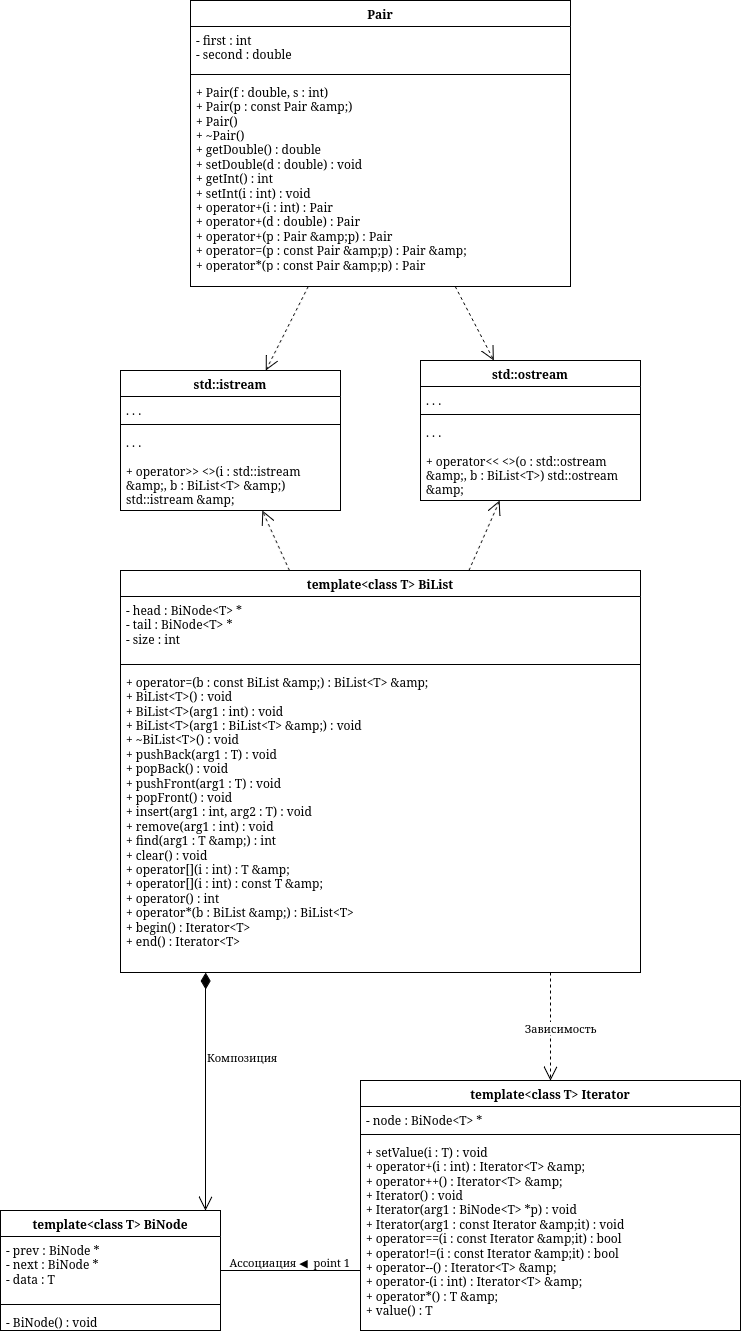

The diagram above was exported from draw.io. Its source (the exported page's mxGraphModel, read from the mxfile embedded in the PNG):
<mxGraphModel dx="1360" dy="986" grid="1" gridSize="10" guides="1" tooltips="1" connect="1" arrows="1" fold="1" page="1" pageScale="1" pageWidth="850" pageHeight="1100" math="0" shadow="0">
  <root>
    <mxCell id="0" />
    <mxCell id="1" parent="0" />
    <mxCell id="I4f-HMu0oeISR-ydiqoO-105" parent="1" style="swimlane;fontStyle=1;align=center;verticalAlign=top;childLayout=stackLayout;horizontal=1;startSize=26;horizontalStack=0;resizeParent=1;resizeParentMax=0;resizeLast=0;collapsible=1;marginBottom=0;whiteSpace=wrap;html=1;" value="template&amp;lt;class T&amp;gt; BiNode" vertex="1">
      <mxGeometry height="120" width="220" x="330" y="1300" as="geometry" />
    </mxCell>
    <mxCell id="I4f-HMu0oeISR-ydiqoO-106" parent="I4f-HMu0oeISR-ydiqoO-105" style="text;strokeColor=none;fillColor=none;align=left;verticalAlign=top;spacingLeft=4;spacingRight=4;overflow=hidden;rotatable=0;points=[[0,0.5],[1,0.5]];portConstraint=eastwest;whiteSpace=wrap;html=1;" value="&lt;div&gt;- prev : BiNode *&lt;/div&gt;&lt;div&gt;- next : BiNode *&lt;/div&gt;&lt;div&gt;- data : T&lt;/div&gt;" vertex="1">
      <mxGeometry height="64" width="220" y="26" as="geometry" />
    </mxCell>
    <mxCell id="I4f-HMu0oeISR-ydiqoO-107" parent="I4f-HMu0oeISR-ydiqoO-105" style="line;strokeWidth=1;fillColor=none;align=left;verticalAlign=middle;spacingTop=-1;spacingLeft=3;spacingRight=3;rotatable=0;labelPosition=right;points=[];portConstraint=eastwest;strokeColor=inherit;" value="" vertex="1">
      <mxGeometry height="8" width="220" y="90" as="geometry" />
    </mxCell>
    <mxCell id="I4f-HMu0oeISR-ydiqoO-108" parent="I4f-HMu0oeISR-ydiqoO-105" style="text;strokeColor=none;fillColor=none;align=left;verticalAlign=top;spacingLeft=4;spacingRight=4;overflow=hidden;rotatable=0;points=[[0,0.5],[1,0.5]];portConstraint=eastwest;whiteSpace=wrap;html=1;" value="&lt;div&gt;- BiNode() : void&lt;/div&gt;" vertex="1">
      <mxGeometry height="22" width="220" y="98" as="geometry" />
    </mxCell>
    <mxCell id="I4f-HMu0oeISR-ydiqoO-109" parent="1" style="swimlane;fontStyle=1;align=center;verticalAlign=top;childLayout=stackLayout;horizontal=1;startSize=26;horizontalStack=0;resizeParent=1;resizeParentMax=0;resizeLast=0;collapsible=1;marginBottom=0;whiteSpace=wrap;html=1;" value="template&amp;lt;class T&amp;gt; Iterator" vertex="1">
      <mxGeometry height="250" width="380" x="690" y="1170" as="geometry" />
    </mxCell>
    <mxCell id="I4f-HMu0oeISR-ydiqoO-110" parent="I4f-HMu0oeISR-ydiqoO-109" style="text;strokeColor=none;fillColor=none;align=left;verticalAlign=top;spacingLeft=4;spacingRight=4;overflow=hidden;rotatable=0;points=[[0,0.5],[1,0.5]];portConstraint=eastwest;whiteSpace=wrap;html=1;" value="&lt;div&gt;- node : BiNode&amp;lt;T&amp;gt; *&lt;/div&gt;" vertex="1">
      <mxGeometry height="24" width="380" y="26" as="geometry" />
    </mxCell>
    <mxCell id="I4f-HMu0oeISR-ydiqoO-111" parent="I4f-HMu0oeISR-ydiqoO-109" style="line;strokeWidth=1;fillColor=none;align=left;verticalAlign=middle;spacingTop=-1;spacingLeft=3;spacingRight=3;rotatable=0;labelPosition=right;points=[];portConstraint=eastwest;strokeColor=inherit;" value="" vertex="1">
      <mxGeometry height="8" width="380" y="50" as="geometry" />
    </mxCell>
    <mxCell id="I4f-HMu0oeISR-ydiqoO-112" parent="I4f-HMu0oeISR-ydiqoO-109" style="text;strokeColor=none;fillColor=none;align=left;verticalAlign=top;spacingLeft=4;spacingRight=4;overflow=hidden;rotatable=0;points=[[0,0.5],[1,0.5]];portConstraint=eastwest;whiteSpace=wrap;html=1;" value="&lt;div&gt;+ setValue(i : T) : void&lt;/div&gt;&lt;div&gt;+ operator+(i : int) : Iterator&amp;lt;T&amp;gt; &amp;amp;amp;&lt;/div&gt;&lt;div&gt;+ operator++() : Iterator&amp;lt;T&amp;gt; &amp;amp;amp;&lt;/div&gt;&lt;div&gt;+ Iterator() : void&lt;/div&gt;&lt;div&gt;+ Iterator(arg1 : BiNode&amp;lt;T&amp;gt; *p) : void&lt;/div&gt;&lt;div&gt;+ Iterator(arg1 : const Iterator &amp;amp;amp;it) : void&lt;/div&gt;&lt;div&gt;+ operator==(i : const Iterator &amp;amp;amp;it) : bool&lt;/div&gt;&lt;div&gt;+ operator!=(i : const Iterator &amp;amp;amp;it) : bool&lt;/div&gt;&lt;div&gt;+ operator--() : Iterator&amp;lt;T&amp;gt; &amp;amp;amp;&lt;/div&gt;&lt;div&gt;+ operator-(i : int) : Iterator&amp;lt;T&amp;gt; &amp;amp;amp;&lt;/div&gt;&lt;div&gt;+ operator*() : T &amp;amp;amp;&lt;/div&gt;&lt;div&gt;+ value() : T&lt;/div&gt;" vertex="1">
      <mxGeometry height="192" width="380" y="58" as="geometry" />
    </mxCell>
    <mxCell id="I4f-HMu0oeISR-ydiqoO-113" parent="1" style="swimlane;fontStyle=1;align=center;verticalAlign=top;childLayout=stackLayout;horizontal=1;startSize=26;horizontalStack=0;resizeParent=1;resizeParentMax=0;resizeLast=0;collapsible=1;marginBottom=0;whiteSpace=wrap;html=1;" value="template&amp;lt;class T&amp;gt; BiList" vertex="1">
      <mxGeometry height="402" width="520" x="450" y="660" as="geometry" />
    </mxCell>
    <mxCell id="I4f-HMu0oeISR-ydiqoO-114" parent="I4f-HMu0oeISR-ydiqoO-113" style="text;strokeColor=none;fillColor=none;align=left;verticalAlign=top;spacingLeft=4;spacingRight=4;overflow=hidden;rotatable=0;points=[[0,0.5],[1,0.5]];portConstraint=eastwest;whiteSpace=wrap;html=1;" value="&lt;div&gt;- head : BiNode&amp;lt;T&amp;gt; *&lt;/div&gt;&lt;div&gt;- tail : BiNode&amp;lt;T&amp;gt; *&lt;/div&gt;&lt;div&gt;- size : int&lt;/div&gt;" vertex="1">
      <mxGeometry height="64" width="520" y="26" as="geometry" />
    </mxCell>
    <mxCell id="I4f-HMu0oeISR-ydiqoO-115" parent="I4f-HMu0oeISR-ydiqoO-113" style="line;strokeWidth=1;fillColor=none;align=left;verticalAlign=middle;spacingTop=-1;spacingLeft=3;spacingRight=3;rotatable=0;labelPosition=right;points=[];portConstraint=eastwest;strokeColor=inherit;" value="" vertex="1">
      <mxGeometry height="8" width="520" y="90" as="geometry" />
    </mxCell>
    <mxCell id="I4f-HMu0oeISR-ydiqoO-116" parent="I4f-HMu0oeISR-ydiqoO-113" style="text;strokeColor=none;fillColor=none;align=left;verticalAlign=top;spacingLeft=4;spacingRight=4;overflow=hidden;rotatable=0;points=[[0,0.5],[1,0.5]];portConstraint=eastwest;whiteSpace=wrap;html=1;" value="&lt;div&gt;+ operator=(b : const BiList &amp;amp;amp;) : BiList&amp;lt;T&amp;gt; &amp;amp;amp;&lt;/div&gt;&lt;div&gt;+ BiList&amp;lt;T&amp;gt;() : void&lt;/div&gt;&lt;div&gt;+ BiList&amp;lt;T&amp;gt;(arg1 : int) : void&lt;/div&gt;&lt;div&gt;+ BiList&amp;lt;T&amp;gt;(arg1 : BiList&amp;lt;T&amp;gt; &amp;amp;amp;) : void&lt;/div&gt;&lt;div&gt;+ ~BiList&amp;lt;T&amp;gt;() : void&lt;/div&gt;&lt;div&gt;+ pushBack(arg1 : T) : void&lt;/div&gt;&lt;div&gt;+ popBack() : void&lt;/div&gt;&lt;div&gt;+ pushFront(arg1 : T) : void&lt;/div&gt;&lt;div&gt;+ popFront() : void&lt;/div&gt;&lt;div&gt;+ insert(arg1 : int, arg2 : T) : void&lt;/div&gt;&lt;div&gt;+ remove(arg1 : int) : void&lt;/div&gt;&lt;div&gt;+ find(arg1 : T &amp;amp;amp;) : int&lt;/div&gt;&lt;div&gt;+ clear() : void&lt;/div&gt;&lt;div&gt;+ operator[](i : int) : T &amp;amp;amp;&lt;/div&gt;&lt;div&gt;+ operator[](i : int) : const T &amp;amp;amp;&lt;/div&gt;&lt;div&gt;+ operator() : int&lt;/div&gt;&lt;div&gt;+ operator*(b : BiList &amp;amp;amp;) : BiList&amp;lt;T&amp;gt;&lt;/div&gt;&lt;div&gt;+ begin() : Iterator&amp;lt;T&amp;gt;&lt;/div&gt;&lt;div&gt;+ end() : Iterator&amp;lt;T&amp;gt;&lt;/div&gt;" vertex="1">
      <mxGeometry height="304" width="520" y="98" as="geometry" />
    </mxCell>
    <mxCell id="I4f-HMu0oeISR-ydiqoO-117" parent="1" style="swimlane;fontStyle=1;align=center;verticalAlign=top;childLayout=stackLayout;horizontal=1;startSize=26;horizontalStack=0;resizeParent=1;resizeParentMax=0;resizeLast=0;collapsible=1;marginBottom=0;whiteSpace=wrap;html=1;" value="std::ostream" vertex="1">
      <mxGeometry height="140" width="220" x="750" y="450" as="geometry" />
    </mxCell>
    <mxCell id="I4f-HMu0oeISR-ydiqoO-118" parent="I4f-HMu0oeISR-ydiqoO-117" style="text;strokeColor=none;fillColor=none;align=left;verticalAlign=top;spacingLeft=4;spacingRight=4;overflow=hidden;rotatable=0;points=[[0,0.5],[1,0.5]];portConstraint=eastwest;whiteSpace=wrap;html=1;" value="&lt;div&gt;. . .&lt;/div&gt;" vertex="1">
      <mxGeometry height="24" width="220" y="26" as="geometry" />
    </mxCell>
    <mxCell id="I4f-HMu0oeISR-ydiqoO-119" parent="I4f-HMu0oeISR-ydiqoO-117" style="line;strokeWidth=1;fillColor=none;align=left;verticalAlign=middle;spacingTop=-1;spacingLeft=3;spacingRight=3;rotatable=0;labelPosition=right;points=[];portConstraint=eastwest;strokeColor=inherit;" value="" vertex="1">
      <mxGeometry height="8" width="220" y="50" as="geometry" />
    </mxCell>
    <mxCell id="I4f-HMu0oeISR-ydiqoO-120" parent="I4f-HMu0oeISR-ydiqoO-117" style="text;strokeColor=none;fillColor=none;align=left;verticalAlign=top;spacingLeft=4;spacingRight=4;overflow=hidden;rotatable=0;points=[[0,0.5],[1,0.5]];portConstraint=eastwest;whiteSpace=wrap;html=1;" value="&lt;div&gt;. . .&lt;/div&gt;&lt;div&gt;&lt;br&gt;&lt;/div&gt;&lt;div&gt;+ operator&amp;lt;&amp;lt; &amp;lt;&amp;gt;(o : std::ostream &amp;amp;amp;, b : BiList&amp;lt;T&amp;gt;) std::ostream &amp;amp;amp;&lt;/div&gt;&lt;div&gt;&lt;br&gt;&lt;/div&gt;" vertex="1">
      <mxGeometry height="82" width="220" y="58" as="geometry" />
    </mxCell>
    <mxCell id="I4f-HMu0oeISR-ydiqoO-121" parent="1" style="swimlane;fontStyle=1;align=center;verticalAlign=top;childLayout=stackLayout;horizontal=1;startSize=26;horizontalStack=0;resizeParent=1;resizeParentMax=0;resizeLast=0;collapsible=1;marginBottom=0;whiteSpace=wrap;html=1;" value="std::istream" vertex="1">
      <mxGeometry height="140" width="220" x="450" y="460" as="geometry" />
    </mxCell>
    <mxCell id="I4f-HMu0oeISR-ydiqoO-122" parent="I4f-HMu0oeISR-ydiqoO-121" style="text;strokeColor=none;fillColor=none;align=left;verticalAlign=top;spacingLeft=4;spacingRight=4;overflow=hidden;rotatable=0;points=[[0,0.5],[1,0.5]];portConstraint=eastwest;whiteSpace=wrap;html=1;" value="&lt;div&gt;. . .&lt;/div&gt;" vertex="1">
      <mxGeometry height="24" width="220" y="26" as="geometry" />
    </mxCell>
    <mxCell id="I4f-HMu0oeISR-ydiqoO-123" parent="I4f-HMu0oeISR-ydiqoO-121" style="line;strokeWidth=1;fillColor=none;align=left;verticalAlign=middle;spacingTop=-1;spacingLeft=3;spacingRight=3;rotatable=0;labelPosition=right;points=[];portConstraint=eastwest;strokeColor=inherit;" value="" vertex="1">
      <mxGeometry height="8" width="220" y="50" as="geometry" />
    </mxCell>
    <mxCell id="I4f-HMu0oeISR-ydiqoO-124" parent="I4f-HMu0oeISR-ydiqoO-121" style="text;strokeColor=none;fillColor=none;align=left;verticalAlign=top;spacingLeft=4;spacingRight=4;overflow=hidden;rotatable=0;points=[[0,0.5],[1,0.5]];portConstraint=eastwest;whiteSpace=wrap;html=1;" value="&lt;div&gt;. . .&lt;/div&gt;&lt;div&gt;&lt;br&gt;&lt;/div&gt;&lt;div&gt;+ operator&amp;gt;&amp;gt; &amp;lt;&amp;gt;(i : std::istream &amp;amp;amp;, b : BiList&amp;lt;T&amp;gt; &amp;amp;amp;) std::istream &amp;amp;amp;&lt;/div&gt;&lt;div&gt;&lt;br&gt;&lt;/div&gt;" vertex="1">
      <mxGeometry height="82" width="220" y="58" as="geometry" />
    </mxCell>
    <mxCell id="I4f-HMu0oeISR-ydiqoO-125" edge="1" parent="1" source="I4f-HMu0oeISR-ydiqoO-113" style="endArrow=open;endSize=12;dashed=1;html=1;rounded=0;" target="I4f-HMu0oeISR-ydiqoO-117" value="">
      <mxGeometry relative="1" as="geometry" />
    </mxCell>
    <mxCell id="I4f-HMu0oeISR-ydiqoO-126" edge="1" parent="1" source="I4f-HMu0oeISR-ydiqoO-113" style="endArrow=open;endSize=12;dashed=1;html=1;rounded=0;" target="I4f-HMu0oeISR-ydiqoO-121" value="">
      <mxGeometry relative="1" as="geometry" />
    </mxCell>
    <mxCell id="I4f-HMu0oeISR-ydiqoO-141" edge="1" parent="1" style="edgeStyle=orthogonalEdgeStyle;rounded=0;html=1;endArrow=classic;" value="">
      <mxGeometry relative="1" as="geometry">
        <Array as="points">
          <mxPoint x="2375" y="4480" />
          <mxPoint x="2575" y="4480" />
        </Array>
        <mxPoint x="3125" y="4480.076923076923" as="sourcePoint" />
      </mxGeometry>
    </mxCell>
    <mxCell id="I4f-HMu0oeISR-ydiqoO-142" edge="1" parent="1" style="edgeStyle=orthogonalEdgeStyle;rounded=0;html=1;endArrow=classic;" value="">
      <mxGeometry relative="1" as="geometry">
        <Array as="points">
          <mxPoint x="2585" y="4900" />
          <mxPoint x="2785" y="4900" />
        </Array>
        <mxPoint x="3335" y="4900.076923076923" as="sourcePoint" />
      </mxGeometry>
    </mxCell>
    <mxCell id="I4f-HMu0oeISR-ydiqoO-160" edge="1" parent="1" source="I4f-HMu0oeISR-ydiqoO-113" style="endArrow=open;endSize=12;dashed=1;html=1;rounded=0;edgeStyle=orthogonalEdgeStyle;" target="I4f-HMu0oeISR-ydiqoO-109" value="Зависимость">
      <mxGeometry relative="1" width="160" x="0.0517" y="10" as="geometry">
        <mxPoint as="offset" />
        <Array as="points">
          <mxPoint x="880" y="1080" />
          <mxPoint x="880" y="1080" />
        </Array>
        <mxPoint x="880" y="920" as="sourcePoint" />
        <mxPoint x="1090" y="925" as="targetPoint" />
      </mxGeometry>
    </mxCell>
    <mxCell id="I4f-HMu0oeISR-ydiqoO-161" edge="1" parent="1" source="I4f-HMu0oeISR-ydiqoO-113" style="endArrow=open;html=1;endSize=12;startArrow=diamondThin;startSize=14;startFill=1;align=left;verticalAlign=bottom;rounded=0;edgeStyle=orthogonalEdgeStyle;" target="I4f-HMu0oeISR-ydiqoO-105" value="&lt;div&gt;Композиция&lt;/div&gt;">
      <mxGeometry relative="1" x="-0.2059" as="geometry">
        <mxPoint as="offset" />
        <Array as="points">
          <mxPoint x="535" y="1110" />
          <mxPoint x="535" y="1110" />
        </Array>
        <mxPoint x="760" y="870" as="sourcePoint" />
        <mxPoint x="1010" y="960" as="targetPoint" />
      </mxGeometry>
    </mxCell>
    <mxCell id="I4f-HMu0oeISR-ydiqoO-164" parent="1" style="swimlane;fontStyle=1;align=center;verticalAlign=top;childLayout=stackLayout;horizontal=1;startSize=26;horizontalStack=0;resizeParent=1;resizeParentMax=0;resizeLast=0;collapsible=1;marginBottom=0;whiteSpace=wrap;html=1;" value="Pair" vertex="1">
      <mxGeometry height="286" width="380" x="520" y="90" as="geometry" />
    </mxCell>
    <mxCell id="I4f-HMu0oeISR-ydiqoO-165" parent="I4f-HMu0oeISR-ydiqoO-164" style="text;strokeColor=none;fillColor=none;align=left;verticalAlign=top;spacingLeft=4;spacingRight=4;overflow=hidden;rotatable=0;points=[[0,0.5],[1,0.5]];portConstraint=eastwest;whiteSpace=wrap;html=1;" value="&lt;div&gt;- first : int&lt;/div&gt;&lt;div&gt;- second : double&lt;/div&gt;" vertex="1">
      <mxGeometry height="44" width="380" y="26" as="geometry" />
    </mxCell>
    <mxCell id="I4f-HMu0oeISR-ydiqoO-166" parent="I4f-HMu0oeISR-ydiqoO-164" style="line;strokeWidth=1;fillColor=none;align=left;verticalAlign=middle;spacingTop=-1;spacingLeft=3;spacingRight=3;rotatable=0;labelPosition=right;points=[];portConstraint=eastwest;strokeColor=inherit;" value="" vertex="1">
      <mxGeometry height="8" width="380" y="70" as="geometry" />
    </mxCell>
    <mxCell id="I4f-HMu0oeISR-ydiqoO-167" parent="I4f-HMu0oeISR-ydiqoO-164" style="text;strokeColor=none;fillColor=none;align=left;verticalAlign=top;spacingLeft=4;spacingRight=4;overflow=hidden;rotatable=0;points=[[0,0.5],[1,0.5]];portConstraint=eastwest;whiteSpace=wrap;html=1;" value="&lt;div&gt;+ Pair(f : double, s : int)&lt;/div&gt;&lt;div&gt;+ Pair(p : const Pair &amp;amp;amp;)&lt;/div&gt;&lt;div&gt;+ Pair()&lt;/div&gt;&lt;div&gt;+ ~Pair()&lt;/div&gt;&lt;div&gt;+ getDouble() : double&lt;/div&gt;&lt;div&gt;+ setDouble(d : double) : void&lt;/div&gt;&lt;div&gt;+ getInt() : int&lt;/div&gt;&lt;div&gt;+ setInt(i : int) : void&lt;/div&gt;&lt;div&gt;+ operator+(i : int) : Pair&lt;/div&gt;&lt;div&gt;+ operator+(d : double) : Pair&lt;/div&gt;&lt;div&gt;+ operator+(p : Pair &amp;amp;amp;p) : Pair&lt;/div&gt;&lt;div&gt;+ operator=(p : const Pair &amp;amp;amp;p) : Pair &amp;amp;amp;&lt;/div&gt;&lt;div&gt;+ operator*(p : const Pair &amp;amp;amp;p) : Pair&lt;/div&gt;" vertex="1">
      <mxGeometry height="208" width="380" y="78" as="geometry" />
    </mxCell>
    <mxCell id="I4f-HMu0oeISR-ydiqoO-168" edge="1" parent="1" source="I4f-HMu0oeISR-ydiqoO-164" style="endArrow=open;endSize=12;dashed=1;html=1;rounded=0;" target="I4f-HMu0oeISR-ydiqoO-117" value="">
      <mxGeometry relative="1" as="geometry">
        <mxPoint x="672" y="760" as="sourcePoint" />
        <mxPoint x="620" y="630" as="targetPoint" />
      </mxGeometry>
    </mxCell>
    <mxCell id="I4f-HMu0oeISR-ydiqoO-169" edge="1" parent="1" source="I4f-HMu0oeISR-ydiqoO-164" style="endArrow=open;endSize=12;dashed=1;html=1;rounded=0;" target="I4f-HMu0oeISR-ydiqoO-121" value="">
      <mxGeometry relative="1" as="geometry">
        <mxPoint x="705" y="360" as="sourcePoint" />
        <mxPoint x="660" y="444" as="targetPoint" />
      </mxGeometry>
    </mxCell>
    <mxCell id="I4f-HMu0oeISR-ydiqoO-162" edge="1" parent="1" source="I4f-HMu0oeISR-ydiqoO-109" style="endArrow=none;html=1;rounded=0;edgeStyle=orthogonalEdgeStyle;" target="I4f-HMu0oeISR-ydiqoO-105" value="">
      <mxGeometry relative="1" as="geometry">
        <Array as="points">
          <mxPoint x="670" y="1360" />
          <mxPoint x="670" y="1360" />
        </Array>
        <mxPoint x="690.0000000000002" y="1339.9971014492755" as="sourcePoint" />
        <mxPoint x="644.9999999999998" y="1348.4753623188406" as="targetPoint" />
      </mxGeometry>
    </mxCell>
    <mxCell id="I4f-HMu0oeISR-ydiqoO-163" connectable="0" parent="I4f-HMu0oeISR-ydiqoO-162" style="edgeLabel;resizable=0;html=1;align=right;verticalAlign=bottom;" value="Ассоциация&amp;nbsp;◀&amp;nbsp; point 1" vertex="1">
      <mxGeometry relative="1" x="1" as="geometry">
        <mxPoint x="130" as="offset" />
      </mxGeometry>
    </mxCell>
  </root>
</mxGraphModel>